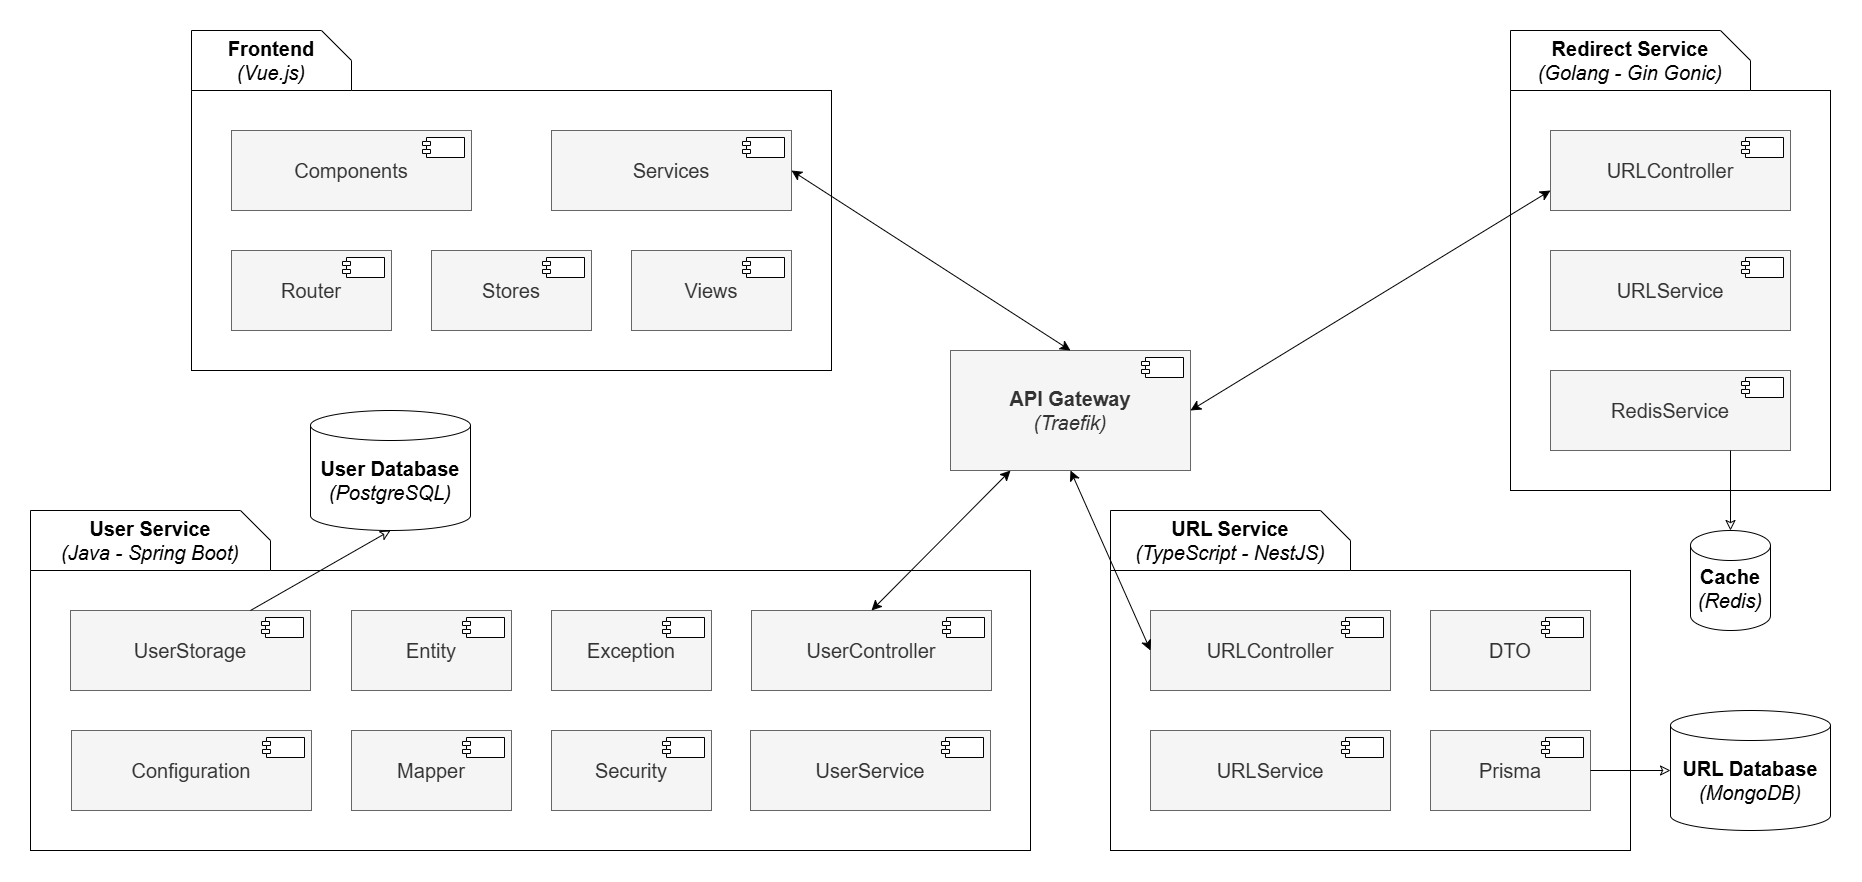

The diagram above was exported from draw.io. Its source (the exported page's mxGraphModel, read from the mxfile embedded in the PNG):
<mxGraphModel dx="2490" dy="3000" grid="1" gridSize="10" guides="1" tooltips="1" connect="1" arrows="1" fold="1" page="1" pageScale="1" pageWidth="827" pageHeight="1169" math="0" shadow="0">
  <root>
    <mxCell id="0" />
    <mxCell id="1" parent="0" />
    <mxCell id="2" value="" style="rounded=0;whiteSpace=wrap;html=1;" vertex="1" parent="1">
      <mxGeometry x="2240" y="640" width="320" height="400" as="geometry" />
    </mxCell>
    <mxCell id="3" value="" style="group" connectable="0" vertex="1" parent="1">
      <mxGeometry x="1840" y="1060" width="520" height="340" as="geometry" />
    </mxCell>
    <mxCell id="4" value="" style="group" connectable="0" vertex="1" parent="3">
      <mxGeometry width="520" height="340" as="geometry" />
    </mxCell>
    <mxCell id="5" value="" style="rounded=0;whiteSpace=wrap;html=1;" vertex="1" parent="4">
      <mxGeometry y="60" width="520" height="280" as="geometry" />
    </mxCell>
    <mxCell id="6" value="&lt;span style=&quot;font-size: 20px;&quot;&gt;&lt;b&gt;URL Service&lt;/b&gt;&lt;/span&gt;&lt;div&gt;&lt;span style=&quot;font-size: 20px;&quot;&gt;&lt;i&gt;(TypeScript - NestJS)&lt;/i&gt;&lt;/span&gt;&lt;/div&gt;" style="shape=card;whiteSpace=wrap;html=1;allowArrows=1;direction=south;" vertex="1" parent="4">
      <mxGeometry width="240" height="60" as="geometry" />
    </mxCell>
    <mxCell id="7" value="&lt;span style=&quot;font-size: 20px;&quot;&gt;URLController&lt;/span&gt;" style="html=1;dropTarget=0;whiteSpace=wrap;fillColor=#f5f5f5;fontColor=#333333;strokeColor=#666666;" vertex="1" parent="3">
      <mxGeometry x="40" y="100" width="240" height="80" as="geometry" />
    </mxCell>
    <mxCell id="8" value="" style="shape=module;jettyWidth=8;jettyHeight=4;" vertex="1" parent="7">
      <mxGeometry x="1" width="42" height="20" relative="1" as="geometry">
        <mxPoint x="-49" y="7" as="offset" />
      </mxGeometry>
    </mxCell>
    <mxCell id="9" value="&lt;span style=&quot;font-size: 20px;&quot;&gt;URLService&lt;/span&gt;" style="html=1;dropTarget=0;whiteSpace=wrap;fillColor=#f5f5f5;fontColor=#333333;strokeColor=#666666;" vertex="1" parent="3">
      <mxGeometry x="40" y="220" width="240" height="80" as="geometry" />
    </mxCell>
    <mxCell id="10" value="" style="shape=module;jettyWidth=8;jettyHeight=4;" vertex="1" parent="9">
      <mxGeometry x="1" width="42" height="20" relative="1" as="geometry">
        <mxPoint x="-49" y="7" as="offset" />
      </mxGeometry>
    </mxCell>
    <mxCell id="11" value="&lt;font style=&quot;font-size: 20px;&quot;&gt;DTO&lt;/font&gt;" style="html=1;dropTarget=0;whiteSpace=wrap;fillColor=#f5f5f5;fontColor=#333333;strokeColor=#666666;" vertex="1" parent="3">
      <mxGeometry x="320" y="100" width="160" height="80" as="geometry" />
    </mxCell>
    <mxCell id="12" value="" style="shape=module;jettyWidth=8;jettyHeight=4;" vertex="1" parent="11">
      <mxGeometry x="1" width="42" height="20" relative="1" as="geometry">
        <mxPoint x="-49" y="7" as="offset" />
      </mxGeometry>
    </mxCell>
    <mxCell id="13" value="&lt;span style=&quot;font-size: 20px;&quot;&gt;Prisma&lt;/span&gt;" style="html=1;dropTarget=0;whiteSpace=wrap;fillColor=#f5f5f5;fontColor=#333333;strokeColor=#666666;" vertex="1" parent="3">
      <mxGeometry x="320" y="220" width="160" height="80" as="geometry" />
    </mxCell>
    <mxCell id="14" value="" style="shape=module;jettyWidth=8;jettyHeight=4;" vertex="1" parent="13">
      <mxGeometry x="1" width="42" height="20" relative="1" as="geometry">
        <mxPoint x="-49" y="7" as="offset" />
      </mxGeometry>
    </mxCell>
    <mxCell id="15" value="" style="group" connectable="0" vertex="1" parent="1">
      <mxGeometry x="760" y="1060" width="1000" height="340" as="geometry" />
    </mxCell>
    <mxCell id="16" value="" style="group" connectable="0" vertex="1" parent="15">
      <mxGeometry width="1000" height="340" as="geometry" />
    </mxCell>
    <mxCell id="17" value="" style="rounded=0;whiteSpace=wrap;html=1;" vertex="1" parent="16">
      <mxGeometry y="60" width="1000" height="280" as="geometry" />
    </mxCell>
    <mxCell id="18" value="&lt;span style=&quot;font-size: 20px;&quot;&gt;&lt;b&gt;User Service&lt;/b&gt;&lt;/span&gt;&lt;br&gt;&lt;div&gt;&lt;font style=&quot;font-size: 20px;&quot;&gt;&lt;i&gt;(Java - Spring Boot)&lt;/i&gt;&lt;/font&gt;&lt;/div&gt;" style="shape=card;whiteSpace=wrap;html=1;allowArrows=1;direction=south;" vertex="1" parent="16">
      <mxGeometry width="240" height="60" as="geometry" />
    </mxCell>
    <mxCell id="19" value="&lt;span style=&quot;font-size: 20px;&quot;&gt;UserStorage&lt;/span&gt;" style="html=1;dropTarget=0;whiteSpace=wrap;fillColor=#f5f5f5;fontColor=#333333;strokeColor=#666666;" vertex="1" parent="16">
      <mxGeometry x="40" y="100" width="240" height="80" as="geometry" />
    </mxCell>
    <mxCell id="20" value="" style="shape=module;jettyWidth=8;jettyHeight=4;" vertex="1" parent="19">
      <mxGeometry x="1" width="42" height="20" relative="1" as="geometry">
        <mxPoint x="-49" y="7" as="offset" />
      </mxGeometry>
    </mxCell>
    <mxCell id="21" value="&lt;span style=&quot;font-size: 20px;&quot;&gt;UserService&lt;/span&gt;" style="html=1;dropTarget=0;whiteSpace=wrap;fillColor=#f5f5f5;fontColor=#333333;strokeColor=#666666;" vertex="1" parent="16">
      <mxGeometry x="720" y="220" width="240" height="80" as="geometry" />
    </mxCell>
    <mxCell id="22" value="" style="shape=module;jettyWidth=8;jettyHeight=4;" vertex="1" parent="21">
      <mxGeometry x="1" width="42" height="20" relative="1" as="geometry">
        <mxPoint x="-49" y="7" as="offset" />
      </mxGeometry>
    </mxCell>
    <mxCell id="23" value="&lt;span style=&quot;font-size: 20px;&quot;&gt;Configuration&lt;/span&gt;" style="html=1;dropTarget=0;whiteSpace=wrap;fillColor=#f5f5f5;fontColor=#333333;strokeColor=#666666;" vertex="1" parent="15">
      <mxGeometry x="41" y="220" width="240" height="80" as="geometry" />
    </mxCell>
    <mxCell id="24" value="" style="shape=module;jettyWidth=8;jettyHeight=4;" vertex="1" parent="23">
      <mxGeometry x="1" width="42" height="20" relative="1" as="geometry">
        <mxPoint x="-49" y="7" as="offset" />
      </mxGeometry>
    </mxCell>
    <mxCell id="25" value="&lt;span style=&quot;font-size: 20px;&quot;&gt;Entity&lt;/span&gt;" style="html=1;dropTarget=0;whiteSpace=wrap;fillColor=#f5f5f5;fontColor=#333333;strokeColor=#666666;" vertex="1" parent="15">
      <mxGeometry x="321" y="100" width="160" height="80" as="geometry" />
    </mxCell>
    <mxCell id="26" value="" style="shape=module;jettyWidth=8;jettyHeight=4;" vertex="1" parent="25">
      <mxGeometry x="1" width="42" height="20" relative="1" as="geometry">
        <mxPoint x="-49" y="7" as="offset" />
      </mxGeometry>
    </mxCell>
    <mxCell id="27" value="&lt;span style=&quot;font-size: 20px;&quot;&gt;Mapper&lt;/span&gt;" style="html=1;dropTarget=0;whiteSpace=wrap;fillColor=#f5f5f5;fontColor=#333333;strokeColor=#666666;" vertex="1" parent="15">
      <mxGeometry x="321" y="220" width="160" height="80" as="geometry" />
    </mxCell>
    <mxCell id="28" value="" style="shape=module;jettyWidth=8;jettyHeight=4;" vertex="1" parent="27">
      <mxGeometry x="1" width="42" height="20" relative="1" as="geometry">
        <mxPoint x="-49" y="7" as="offset" />
      </mxGeometry>
    </mxCell>
    <mxCell id="29" value="&lt;span style=&quot;font-size: 20px;&quot;&gt;Exception&lt;/span&gt;" style="html=1;dropTarget=0;whiteSpace=wrap;fillColor=#f5f5f5;fontColor=#333333;strokeColor=#666666;" vertex="1" parent="15">
      <mxGeometry x="521" y="100" width="160" height="80" as="geometry" />
    </mxCell>
    <mxCell id="30" value="" style="shape=module;jettyWidth=8;jettyHeight=4;" vertex="1" parent="29">
      <mxGeometry x="1" width="42" height="20" relative="1" as="geometry">
        <mxPoint x="-49" y="7" as="offset" />
      </mxGeometry>
    </mxCell>
    <mxCell id="31" value="&lt;span style=&quot;font-size: 20px;&quot;&gt;Security&lt;/span&gt;" style="html=1;dropTarget=0;whiteSpace=wrap;fillColor=#f5f5f5;fontColor=#333333;strokeColor=#666666;" vertex="1" parent="15">
      <mxGeometry x="521" y="220" width="160" height="80" as="geometry" />
    </mxCell>
    <mxCell id="32" value="" style="shape=module;jettyWidth=8;jettyHeight=4;" vertex="1" parent="31">
      <mxGeometry x="1" width="42" height="20" relative="1" as="geometry">
        <mxPoint x="-49" y="7" as="offset" />
      </mxGeometry>
    </mxCell>
    <mxCell id="33" value="&lt;span style=&quot;font-size: 20px;&quot;&gt;UserController&lt;/span&gt;" style="html=1;dropTarget=0;whiteSpace=wrap;fillColor=#f5f5f5;fontColor=#333333;strokeColor=#666666;" vertex="1" parent="15">
      <mxGeometry x="721" y="100" width="240" height="80" as="geometry" />
    </mxCell>
    <mxCell id="34" value="" style="shape=module;jettyWidth=8;jettyHeight=4;" vertex="1" parent="33">
      <mxGeometry x="1" width="42" height="20" relative="1" as="geometry">
        <mxPoint x="-49" y="7" as="offset" />
      </mxGeometry>
    </mxCell>
    <mxCell id="35" style="edgeStyle=none;curved=1;rounded=0;orthogonalLoop=1;jettySize=auto;html=1;exitX=0.5;exitY=1;exitDx=0;exitDy=0;entryX=0;entryY=0.5;entryDx=0;entryDy=0;fontSize=12;startSize=8;endSize=8;startArrow=classic;startFill=1;endArrow=classic;endFill=1;" edge="1" source="38" target="7" parent="1">
      <mxGeometry relative="1" as="geometry" />
    </mxCell>
    <mxCell id="36" style="edgeStyle=none;curved=1;rounded=0;orthogonalLoop=1;jettySize=auto;html=1;exitX=1;exitY=0.5;exitDx=0;exitDy=0;entryX=0;entryY=0.75;entryDx=0;entryDy=0;fontSize=12;startSize=8;endSize=8;startArrow=classic;startFill=1;endArrow=classic;endFill=1;" edge="1" source="38" target="55" parent="1">
      <mxGeometry relative="1" as="geometry" />
    </mxCell>
    <mxCell id="37" style="edgeStyle=none;curved=1;rounded=0;orthogonalLoop=1;jettySize=auto;html=1;exitX=0.25;exitY=1;exitDx=0;exitDy=0;entryX=0.5;entryY=0;entryDx=0;entryDy=0;fontSize=12;startSize=8;endSize=8;startArrow=classic;startFill=1;endArrow=classic;endFill=1;" edge="1" source="38" target="33" parent="1">
      <mxGeometry relative="1" as="geometry" />
    </mxCell>
    <mxCell id="38" value="&lt;span style=&quot;font-size: 20px;&quot;&gt;&lt;b&gt;API Gateway&lt;/b&gt;&lt;/span&gt;&lt;div&gt;&lt;span style=&quot;font-size: 20px;&quot;&gt;&lt;i&gt;(Traefik)&lt;/i&gt;&lt;/span&gt;&lt;/div&gt;" style="html=1;dropTarget=0;whiteSpace=wrap;fillColor=#f5f5f5;fontColor=#333333;strokeColor=#666666;" vertex="1" parent="1">
      <mxGeometry x="1680" y="900" width="240" height="120" as="geometry" />
    </mxCell>
    <mxCell id="39" value="" style="shape=module;jettyWidth=8;jettyHeight=4;" vertex="1" parent="38">
      <mxGeometry x="1" width="42" height="20" relative="1" as="geometry">
        <mxPoint x="-49" y="7" as="offset" />
      </mxGeometry>
    </mxCell>
    <mxCell id="40" value="" style="group" connectable="0" vertex="1" parent="1">
      <mxGeometry x="921" y="580" width="640" height="340" as="geometry" />
    </mxCell>
    <mxCell id="41" value="" style="group" connectable="0" vertex="1" parent="40">
      <mxGeometry width="640" height="340" as="geometry" />
    </mxCell>
    <mxCell id="42" value="" style="rounded=0;whiteSpace=wrap;html=1;" vertex="1" parent="41">
      <mxGeometry y="60" width="640" height="280" as="geometry" />
    </mxCell>
    <mxCell id="43" value="&lt;font style=&quot;font-size: 20px;&quot;&gt;&lt;b style=&quot;&quot;&gt;Frontend&lt;/b&gt;&lt;/font&gt;&lt;div&gt;&lt;font style=&quot;font-size: 20px;&quot;&gt;&lt;i&gt;(Vue.js)&lt;/i&gt;&lt;/font&gt;&lt;/div&gt;" style="shape=card;whiteSpace=wrap;html=1;allowArrows=1;direction=south;" vertex="1" parent="41">
      <mxGeometry width="160" height="60" as="geometry" />
    </mxCell>
    <mxCell id="44" value="&lt;font style=&quot;font-size: 20px;&quot;&gt;Components&lt;/font&gt;" style="html=1;dropTarget=0;whiteSpace=wrap;fillColor=#f5f5f5;fontColor=#333333;strokeColor=#666666;" vertex="1" parent="40">
      <mxGeometry x="40" y="100" width="240" height="80" as="geometry" />
    </mxCell>
    <mxCell id="45" value="" style="shape=module;jettyWidth=8;jettyHeight=4;" vertex="1" parent="44">
      <mxGeometry x="1" width="42" height="20" relative="1" as="geometry">
        <mxPoint x="-49" y="7" as="offset" />
      </mxGeometry>
    </mxCell>
    <mxCell id="46" value="&lt;font style=&quot;font-size: 20px;&quot;&gt;Services&lt;/font&gt;" style="html=1;dropTarget=0;whiteSpace=wrap;fillColor=#f5f5f5;fontColor=#333333;strokeColor=#666666;" vertex="1" parent="40">
      <mxGeometry x="360" y="100" width="240" height="80" as="geometry" />
    </mxCell>
    <mxCell id="47" value="" style="shape=module;jettyWidth=8;jettyHeight=4;" vertex="1" parent="46">
      <mxGeometry x="1" width="42" height="20" relative="1" as="geometry">
        <mxPoint x="-49" y="7" as="offset" />
      </mxGeometry>
    </mxCell>
    <mxCell id="48" value="&lt;font style=&quot;font-size: 20px;&quot;&gt;Router&lt;/font&gt;" style="html=1;dropTarget=0;whiteSpace=wrap;fillColor=#f5f5f5;fontColor=#333333;strokeColor=#666666;" vertex="1" parent="40">
      <mxGeometry x="40" y="220" width="160" height="80" as="geometry" />
    </mxCell>
    <mxCell id="49" value="" style="shape=module;jettyWidth=8;jettyHeight=4;" vertex="1" parent="48">
      <mxGeometry x="1" width="42" height="20" relative="1" as="geometry">
        <mxPoint x="-49" y="7" as="offset" />
      </mxGeometry>
    </mxCell>
    <mxCell id="50" value="&lt;font style=&quot;font-size: 20px;&quot;&gt;Stores&lt;/font&gt;" style="html=1;dropTarget=0;whiteSpace=wrap;fillColor=#f5f5f5;fontColor=#333333;strokeColor=#666666;" vertex="1" parent="40">
      <mxGeometry x="240" y="220" width="160" height="80" as="geometry" />
    </mxCell>
    <mxCell id="51" value="" style="shape=module;jettyWidth=8;jettyHeight=4;" vertex="1" parent="50">
      <mxGeometry x="1" width="42" height="20" relative="1" as="geometry">
        <mxPoint x="-49" y="7" as="offset" />
      </mxGeometry>
    </mxCell>
    <mxCell id="52" value="&lt;font style=&quot;font-size: 20px;&quot;&gt;Views&lt;/font&gt;" style="html=1;dropTarget=0;whiteSpace=wrap;fillColor=#f5f5f5;fontColor=#333333;strokeColor=#666666;" vertex="1" parent="40">
      <mxGeometry x="440" y="220" width="160" height="80" as="geometry" />
    </mxCell>
    <mxCell id="53" value="" style="shape=module;jettyWidth=8;jettyHeight=4;" vertex="1" parent="52">
      <mxGeometry x="1" width="42" height="20" relative="1" as="geometry">
        <mxPoint x="-49" y="7" as="offset" />
      </mxGeometry>
    </mxCell>
    <mxCell id="54" style="edgeStyle=none;curved=1;rounded=0;orthogonalLoop=1;jettySize=auto;html=1;exitX=1;exitY=0.5;exitDx=0;exitDy=0;entryX=0.5;entryY=0;entryDx=0;entryDy=0;fontSize=12;startSize=8;endSize=8;startArrow=classic;startFill=1;endArrow=classic;endFill=1;" edge="1" source="46" target="38" parent="1">
      <mxGeometry relative="1" as="geometry" />
    </mxCell>
    <mxCell id="55" value="&lt;span style=&quot;font-size: 20px;&quot;&gt;URLController&lt;/span&gt;" style="html=1;dropTarget=0;whiteSpace=wrap;fillColor=#f5f5f5;fontColor=#333333;strokeColor=#666666;" vertex="1" parent="1">
      <mxGeometry x="2280" y="680" width="240" height="80" as="geometry" />
    </mxCell>
    <mxCell id="56" value="" style="shape=module;jettyWidth=8;jettyHeight=4;" vertex="1" parent="55">
      <mxGeometry x="1" width="42" height="20" relative="1" as="geometry">
        <mxPoint x="-49" y="7" as="offset" />
      </mxGeometry>
    </mxCell>
    <mxCell id="57" value="&lt;span style=&quot;font-size: 20px;&quot;&gt;URLService&lt;/span&gt;" style="html=1;dropTarget=0;whiteSpace=wrap;fillColor=#f5f5f5;fontColor=#333333;strokeColor=#666666;" vertex="1" parent="1">
      <mxGeometry x="2280" y="800" width="240" height="80" as="geometry" />
    </mxCell>
    <mxCell id="58" value="" style="shape=module;jettyWidth=8;jettyHeight=4;" vertex="1" parent="57">
      <mxGeometry x="1" width="42" height="20" relative="1" as="geometry">
        <mxPoint x="-49" y="7" as="offset" />
      </mxGeometry>
    </mxCell>
    <mxCell id="59" value="&lt;span style=&quot;font-size: 20px;&quot;&gt;RedisService&lt;/span&gt;" style="html=1;dropTarget=0;whiteSpace=wrap;fillColor=#f5f5f5;fontColor=#333333;strokeColor=#666666;" vertex="1" parent="1">
      <mxGeometry x="2280" y="920" width="240" height="80" as="geometry" />
    </mxCell>
    <mxCell id="60" value="" style="shape=module;jettyWidth=8;jettyHeight=4;" vertex="1" parent="59">
      <mxGeometry x="1" width="42" height="20" relative="1" as="geometry">
        <mxPoint x="-49" y="7" as="offset" />
      </mxGeometry>
    </mxCell>
    <mxCell id="61" value="&lt;font style=&quot;font-size: 20px;&quot;&gt;&lt;b style=&quot;&quot;&gt;Redirect Service&lt;/b&gt;&lt;/font&gt;&lt;div&gt;&lt;font style=&quot;font-size: 20px;&quot;&gt;&lt;i&gt;(Golang - Gin Gonic)&lt;/i&gt;&lt;/font&gt;&lt;/div&gt;" style="shape=card;whiteSpace=wrap;html=1;allowArrows=1;direction=south;" vertex="1" parent="1">
      <mxGeometry x="2240" y="580" width="240" height="60" as="geometry" />
    </mxCell>
    <mxCell id="62" value="&lt;font style=&quot;font-size: 20px;&quot;&gt;&lt;b&gt;User Database&lt;/b&gt;&lt;/font&gt;&lt;div&gt;&lt;font style=&quot;font-size: 20px;&quot;&gt;&lt;i&gt;(PostgreSQL)&lt;/i&gt;&lt;/font&gt;&lt;/div&gt;" style="shape=cylinder3;whiteSpace=wrap;html=1;boundedLbl=1;backgroundOutline=1;size=15;" vertex="1" parent="1">
      <mxGeometry x="1040" y="960" width="160" height="120" as="geometry" />
    </mxCell>
    <mxCell id="63" style="edgeStyle=none;curved=1;rounded=0;orthogonalLoop=1;jettySize=auto;html=1;exitX=0.75;exitY=0;exitDx=0;exitDy=0;entryX=0.5;entryY=1;entryDx=0;entryDy=0;entryPerimeter=0;fontSize=12;startSize=8;endSize=8;endArrow=classic;endFill=0;" edge="1" source="19" target="62" parent="1">
      <mxGeometry relative="1" as="geometry" />
    </mxCell>
    <mxCell id="64" value="&lt;font style=&quot;font-size: 20px;&quot;&gt;&lt;b&gt;URL Database&lt;/b&gt;&lt;/font&gt;&lt;div&gt;&lt;font style=&quot;font-size: 20px;&quot;&gt;&lt;i&gt;(MongoDB)&lt;/i&gt;&lt;/font&gt;&lt;/div&gt;" style="shape=cylinder3;whiteSpace=wrap;html=1;boundedLbl=1;backgroundOutline=1;size=15;" vertex="1" parent="1">
      <mxGeometry x="2400" y="1260" width="160" height="120" as="geometry" />
    </mxCell>
    <mxCell id="65" value="&lt;span style=&quot;font-size: 20px;&quot;&gt;&lt;b&gt;Cache&lt;/b&gt;&lt;/span&gt;&lt;br&gt;&lt;div&gt;&lt;font style=&quot;font-size: 20px;&quot;&gt;&lt;i&gt;(Redis)&lt;/i&gt;&lt;/font&gt;&lt;/div&gt;" style="shape=cylinder3;whiteSpace=wrap;html=1;boundedLbl=1;backgroundOutline=1;size=15;" vertex="1" parent="1">
      <mxGeometry x="2420" y="1080" width="80" height="100" as="geometry" />
    </mxCell>
    <mxCell id="66" style="edgeStyle=none;curved=1;rounded=0;orthogonalLoop=1;jettySize=auto;html=1;exitX=1;exitY=0.5;exitDx=0;exitDy=0;entryX=0;entryY=0.5;entryDx=0;entryDy=0;entryPerimeter=0;fontSize=12;startSize=8;endSize=8;endArrow=classic;endFill=0;" edge="1" source="13" target="64" parent="1">
      <mxGeometry relative="1" as="geometry" />
    </mxCell>
    <mxCell id="67" style="edgeStyle=none;curved=1;rounded=0;orthogonalLoop=1;jettySize=auto;html=1;exitX=0.75;exitY=1;exitDx=0;exitDy=0;entryX=0.5;entryY=0;entryDx=0;entryDy=0;entryPerimeter=0;fontSize=12;startSize=8;endSize=8;endArrow=classic;endFill=0;" edge="1" source="59" target="65" parent="1">
      <mxGeometry relative="1" as="geometry" />
    </mxCell>
  </root>
</mxGraphModel>